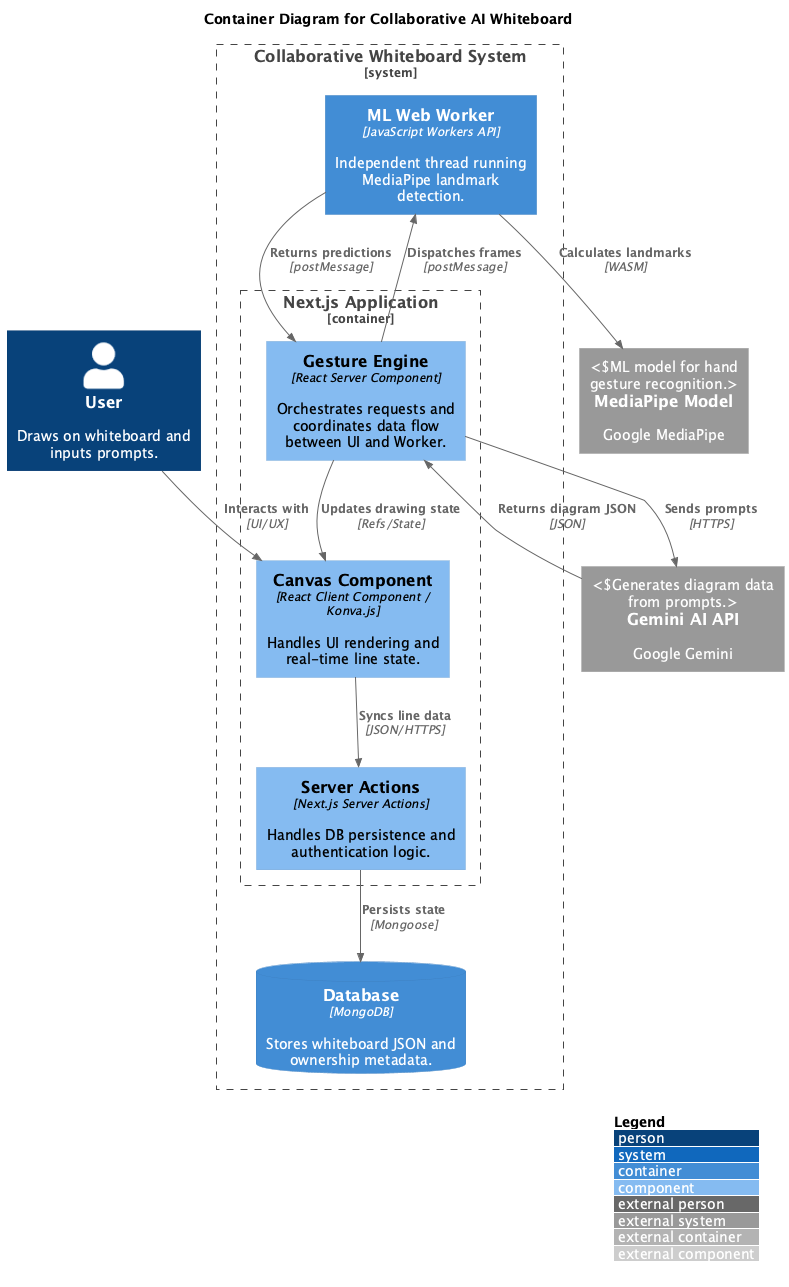

The diagram above was rendered by PlantUML. Its source (embedded in the PNG):
@startuml
' Use Component puml to get access to both Container and Component macros
!include https://raw.githubusercontent.com/plantuml-stdlib/C4-PlantUML/master/C4_Component.puml

LAYOUT_WITH_LEGEND()

title Container Diagram for Collaborative AI Whiteboard

Person(user, "User", "Draws on whiteboard and inputs prompts.")

System_Boundary(whiteboard_system, "Collaborative Whiteboard System") {
    
    Container_Boundary(nextjs_app, "Next.js Application") {
        ' These are components inside the Next.js container
        Component(canvas_comp, "Canvas Component", "React Client Component / Konva.js", "Handles UI rendering and real-time line state.")
        Component(gesture_engine, "Gesture Engine", "React Server Component", "Orchestrates requests and coordinates data flow between UI and Worker.")
        
        ' This is a sub-container within the Next.js deployment
        Component(api_route, "Server Actions", "Next.js Server Actions", "Handles DB persistence and authentication logic.")
    }
    
    ' The worker is a separate "Container" because it's a separate thread/runtime
    Container(worker, "ML Web Worker", "JavaScript Workers API", "Independent thread running MediaPipe landmark detection.")
    
    ContainerDb(database, "Database", "MongoDB", "Stores whiteboard JSON and ownership metadata.")
}

System_Ext(mediapipe, "MediaPipe Model", "Google MediaPipe", "ML model for hand gesture recognition.")
System_Ext(gemini, "Gemini AI API", "Google Gemini", "Generates diagram data from prompts.")

' Relationships
Rel(user, canvas_comp, "Interacts with", "UI/UX")
Rel(gesture_engine, worker, "Dispatches frames", "postMessage")

Rel(worker, mediapipe, "Calculates landmarks", "WASM")
Rel(worker, gesture_engine, "Returns predictions", "postMessage")
Rel(gesture_engine, canvas_comp, "Updates drawing state", "Refs/State")

Rel(canvas_comp, api_route, "Syncs line data", "JSON/HTTPS")
Rel(api_route, database, "Persists state", "Mongoose")

Rel(gesture_engine, gemini, "Sends prompts", "HTTPS")
Rel(gemini, gesture_engine, "Returns diagram JSON", "JSON")

@enduml